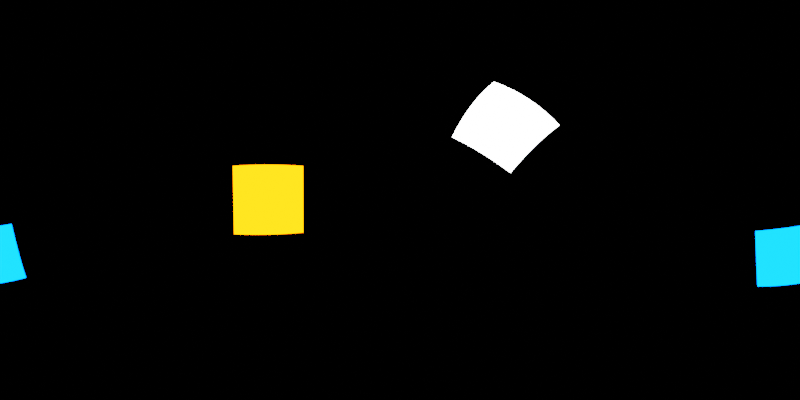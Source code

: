 # Source: environmentMap.blend  (saved by Blender 4.5.90; exported with 4.5.12 LTS)
import bpy
from mathutils import Matrix  # noqa: F401  (used for matrix-valued properties, if any)

bpy.ops.wm.read_factory_settings(use_empty=True)
scene = bpy.context.scene
scene.name = 'Scene'

# ---- collections
col_collection = bpy.data.collections.new('Collection'); scene.collection.children.link(col_collection)

# ---- world
world_world = bpy.data.worlds.new('World'); scene.world = world_world
world_world.use_nodes = True; world_world.node_tree.nodes.clear()
_N = world_world.node_tree.nodes; _L = world_world.node_tree.links
n0 = _N.new('ShaderNodeOutputWorld'); n0.name = 'World Output'; n0.location = (200, 100)
n1 = _N.new('ShaderNodeBackground'); n1.name = 'Background'; n1.location = (-200, 100)
n1.inputs[0].default_value = (0.0, 0.0, 0.0, 1.0)
_L.new(n1.outputs[0], n0.inputs[0])
n0.is_active_output = True
world_world.color = (0.05088, 0.05088, 0.05088)
world_world.sun_shadow_jitter_overblur = 0.0

# ---- cameras
cam_camera = bpy.data.cameras.new('Camera')
cam_camera.type = 'PANO'
cam_camera.panorama_type = 'EQUIRECTANGULAR'

# ---- lights
light_area = bpy.data.lights.new('Area', 'AREA')
light_area.energy = 1000.0
light_area.size = 1.0
light_area.size_y = 1.0
light_area_001 = bpy.data.lights.new('Area.001', 'AREA')
light_area_001.color = (1.0, 0.106, 0.0)
light_area_001.energy = 1000.0
light_area_001.size = 1.0
light_area_001.size_y = 1.0
light_area_002 = bpy.data.lights.new('Area.002', 'AREA')
light_area_002.color = (0.0, 0.093, 1.0)
light_area_002.energy = 1000.0
light_area_002.size = 1.0
light_area_002.size_y = 1.0

# ---- objects
ob_camera = bpy.data.objects.new('Camera', cam_camera)
ob_area = bpy.data.objects.new('Area', light_area)
ob_area_001 = bpy.data.objects.new('Area.001', light_area_001)
ob_area_002 = bpy.data.objects.new('Area.002', light_area_002)

# ---- transforms, parenting, visibility, modifiers, constraints
ob_camera.location = (0.0, 0.0, 0.0)
ob_camera.rotation_euler = (1.571, 0.0, 0.0)
ob_area.location = (4.488, 4.215, 4.051)
ob_area.rotation_euler = (-0.963, 0.5678, -0.482)
ob_area.scale = (3.943, 3.943, 3.943)
ob_area.visible_camera = True
ob_area_001.location = (-6.01, 3.607, 0.007186)
ob_area_001.rotation_euler = (-1.544, -0.01217, 1.083)
ob_area_001.scale = (3.943, 3.943, 3.943)
ob_area_001.visible_camera = True
ob_area_002.location = (0.7602, -7.824, -3.72)
ob_area_002.rotation_euler = (-2.017, -0.1279, 3.299)
ob_area_002.scale = (3.943, 3.943, 3.943)
ob_area_002.visible_camera = True

# ---- collection membership
col_collection.objects.link(ob_camera)
col_collection.objects.link(ob_area)
col_collection.objects.link(ob_area_001)
col_collection.objects.link(ob_area_002)

# ---- scene / render settings (as saved in the file)
scene.camera = ob_camera
scene.frame_start = 1; scene.frame_end = 250; scene.frame_set(1)
scene.render.engine = 'CYCLES'
scene.render.resolution_x = 2048
scene.render.resolution_y = 1024
scene.cycles.samples = 256
scene.view_settings.view_transform = 'Filmic'
bpy.context.view_layer.update()
